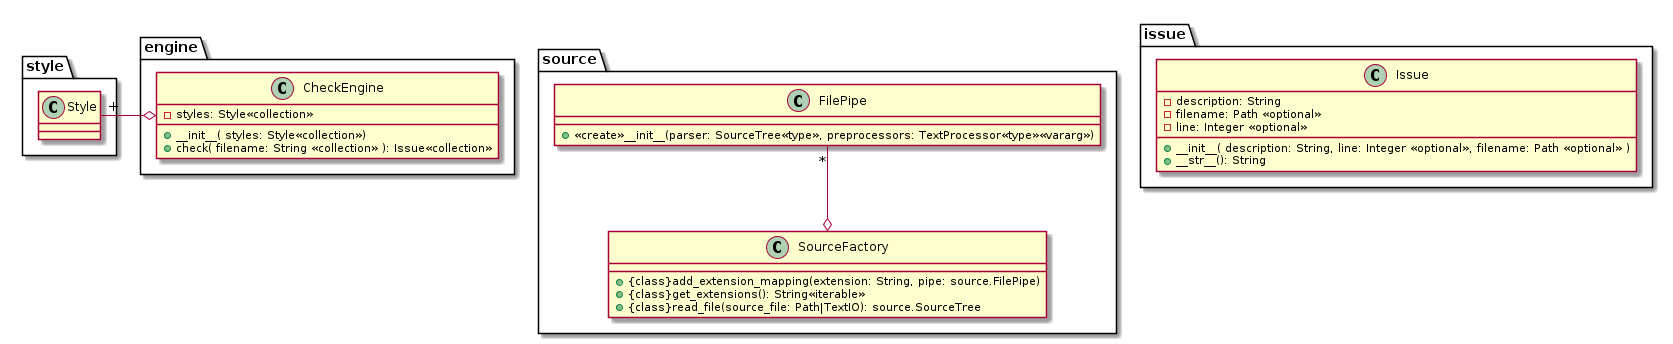

The diagram above was rendered by PlantUML. Its source (embedded in the PNG):
@startuml

class source.FilePipe {
    +<<create>>__init__(parser: SourceTree<<type>>, preprocessors: TextProcessor<<type>><<vararg>>)
}


source.FilePipe "*" --o source.SourceFactory
class source.SourceFactory {
    +{class}add_extension_mapping(extension: String, pipe: source.FilePipe)
    +{class}get_extensions(): String<<iterable>>
    +{class}read_file(source_file: Path|TextIO): source.SourceTree
}


class engine.CheckEngine {
    -styles: Style<<collection>>
    +__init__( styles: Style<<collection>>)
    +check( filename: String <<collection>> ): Issue<<collection>>
    }
style.Style "+" -o engine.CheckEngine


class issue.Issue {
    -description: String
    -filename: Path <<optional>>
    -line: Integer <<optional>>
    +__init__( description: String, line: Integer <<optional>>, filename: Path <<optional>> )
    +__str__(): String
    }

@enduml